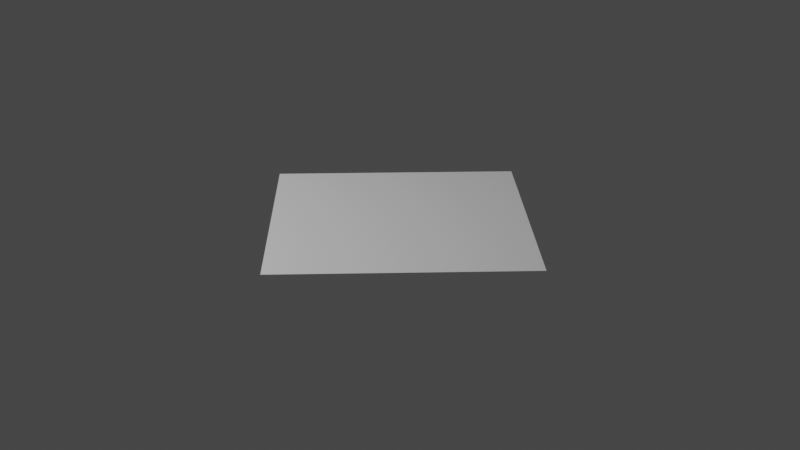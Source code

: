 # Source: GeometryNodesPractice1_October16th2023.blend  (saved by Blender 3.6.13; exported with 4.5.12 LTS)
import bpy
from mathutils import Matrix  # noqa: F401  (used for matrix-valued properties, if any)

bpy.ops.wm.read_factory_settings(use_empty=True)
scene = bpy.context.scene
scene.name = 'Scene'

# ---- collections
col_collection = bpy.data.collections.new('Collection'); scene.collection.children.link(col_collection)

# ---- node groups
ng_geometry_nodes = bpy.data.node_groups.new('Geometry Nodes', 'GeometryNodeTree')
_s = ng_geometry_nodes.interface.new_socket(name='Geometry', in_out='OUTPUT', socket_type='NodeSocketGeometry')
_s = ng_geometry_nodes.interface.new_socket(name='Geometry', in_out='INPUT', socket_type='NodeSocketGeometry')
ng_geometry_nodes.is_modifier = True
# nodes of 'Geometry Nodes' reference scene objects; filled in after objects exist

# ---- world
world_world = bpy.data.worlds.new('World'); scene.world = world_world
world_world.use_nodes = True; world_world.node_tree.nodes.clear()
_N = world_world.node_tree.nodes; _L = world_world.node_tree.links
n0 = _N.new('ShaderNodeOutputWorld'); n0.name = 'World Output'; n0.location = (300, 300)
n1 = _N.new('ShaderNodeBackground'); n1.name = 'Background'; n1.location = (10, 300)
n1.inputs[0].default_value = (0.05088, 0.05088, 0.05088, 1.0)
_L.new(n1.outputs[0], n0.inputs[0])
n0.is_active_output = True
world_world.color = (0.05088, 0.05088, 0.05088)
world_world.use_sun_shadow = False
world_world.sun_shadow_jitter_overblur = 0.0

# ---- cameras
cam_camera = bpy.data.cameras.new('Camera')
cam_camera.clip_end = 100.0
cam_camera.ortho_scale = 7.314

# ---- lights
light_light = bpy.data.lights.new('Light', 'POINT')
light_light.transmission_factor = 0.0
light_light.energy = 1000.0
light_light.shadow_soft_size = 0.1
light_light.shadow_maximum_resolution = 0.006
light_light.use_absolute_resolution = True

# ---- meshes
me_plane = bpy.data.meshes.new('Plane')
me_plane.from_pydata([(-1.0, -1.0, 0.0), (1.0, -1.0, 0.0), (-1.0, 1.0, 0.0), (1.0, 1.0, 0.0)], [], [(0, 1, 3, 2)])
_uv = me_plane.uv_layers.new(name='UVMap')
_uv.uv.foreach_set('vector', [0.0, 0.0, 1.0, 0.0, 1.0, 1.0, 0.0, 1.0])
me_plane.update()

# ---- objects
ob_light = bpy.data.objects.new('Light', light_light)
ob_camera_lifeisvaluable_lisv = bpy.data.objects.new('Camera_LifeIsValuable_LisV', cam_camera)
ob_plane = bpy.data.objects.new('Plane', me_plane)
ob_empty = bpy.data.objects.new('Empty', None)
_N = ng_geometry_nodes.nodes; _L = ng_geometry_nodes.links
n0 = _N.new('NodeGroupOutput'); n0.name = 'Group Output'; n0.location = (200, 0)
n1 = _N.new('GeometryNodeSetPosition'); n1.name = 'Set Position'; n1.location = (-20, 18)
n2 = _N.new('ShaderNodeMix'); n2.name = 'Mix'; n2.location = (-236, -58)
n2.data_type = 'VECTOR'
n2.clamp_factor = False
n2.inputs[0].default_value = 0.01
n3 = _N.new('GeometryNodeObjectInfo'); n3.name = 'Object Info'; n3.location = (-494, -275)
n3.inputs[0].default_value = ob_empty
n4 = _N.new('GeometryNodeInputPosition'); n4.name = 'Position'; n4.location = (-475, -142)
n5 = _N.new('NodeGroupInput'); n5.name = 'Group Input'; n5.location = (-497, 0)
_L.new(n1.outputs[0], n0.inputs[0])
_L.new(n2.outputs[1], n1.inputs[2])
_L.new(n4.outputs[0], n2.inputs[4])
_L.new(n3.outputs[1], n2.inputs[5])
_L.new(n5.outputs[0], n1.inputs[0])
n0.is_active_output = True

# ---- transforms, parenting, visibility, modifiers, constraints
ob_light.location = (4.076, 1.005, 5.904)
ob_light.rotation_euler = (0.6503, 0.05522, 1.866)
ob_light.lock_rotations_4d = False
ob_light.empty_display_type = 'ARROWS'
ob_light.color = (0.0, 0.0, 0.0, 0.0)
ob_light.lineart.crease_threshold = 0.0
ob_camera_lifeisvaluable_lisv.location = (0.2458, 7.792, 3.333)
ob_camera_lifeisvaluable_lisv.rotation_euler = (1.089, 0.02213, 3.063)
ob_camera_lifeisvaluable_lisv.lock_rotations_4d = False
ob_camera_lifeisvaluable_lisv.empty_display_type = 'ARROWS'
ob_camera_lifeisvaluable_lisv.color = (0.0, 0.0, 0.0, 0.0)
ob_camera_lifeisvaluable_lisv.display_type = 'WIRE'
ob_camera_lifeisvaluable_lisv.lineart.crease_threshold = 0.0
_c = ob_camera_lifeisvaluable_lisv.constraints.new('TRACK_TO'); _c.name = 'Track To'
_c.target = ob_plane
ob_plane.location = (0.0, 0.0, 0.0)
_m = ob_plane.modifiers.new('GeometryNodes', 'NODES')
_m.node_group = ng_geometry_nodes
ob_empty.location = (0.0, -12.72, 1.009)
ob_empty.empty_display_type = 'SPHERE'

# ---- collection membership
col_collection.objects.link(ob_light)
col_collection.objects.link(ob_camera_lifeisvaluable_lisv)
col_collection.objects.link(ob_plane)
col_collection.objects.link(ob_empty)

# ---- scene / render settings (as saved in the file)
scene.camera = ob_camera_lifeisvaluable_lisv
scene.frame_start = 1; scene.frame_end = 250; scene.frame_set(1)
scene.render.engine = 'CYCLES'
scene.render.image_settings.file_format = 'FFMPEG'
scene.render.image_settings.color_mode = 'RGB'
scene.cycles.samples = 64
scene.cycles.sampling_pattern = 'TABULATED_SOBOL'
scene.view_settings.view_transform = 'Filmic'
bpy.context.view_layer.update()

